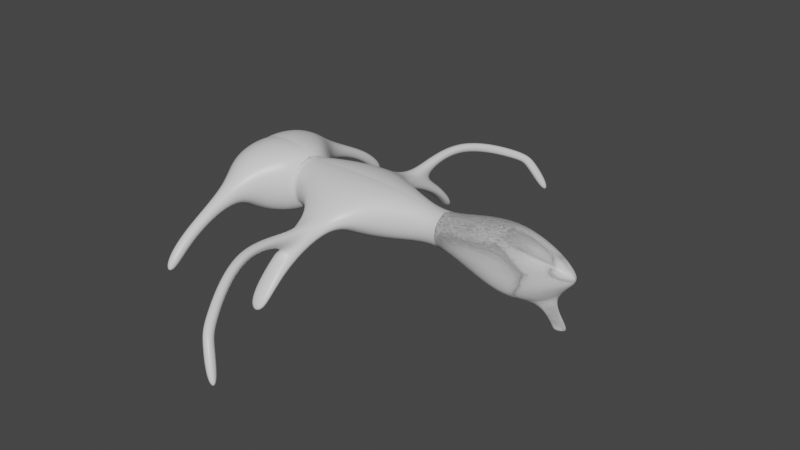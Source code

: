 # Source: enemy1_final.blend  (saved by Blender 2.82.7; exported with 4.5.12 LTS)
import bpy
from mathutils import Matrix  # noqa: F401  (used for matrix-valued properties, if any)

bpy.ops.wm.read_factory_settings(use_empty=True)
scene = bpy.context.scene
scene.name = 'Scene'

# ---- collections
col_collection = bpy.data.collections.new('Collection'); scene.collection.children.link(col_collection)

# ---- materials (node trees are filled in below, after node groups)
mat_material = bpy.data.materials.new('Material')
mat_material.alpha_threshold = 0.0
mat_material.use_transparent_shadow = False
mat_material.line_color = (0.0, 0.0, 0.0, 1.0)

# ---- material node trees
mat_material.use_nodes = True; mat_material.node_tree.nodes.clear()
_N = mat_material.node_tree.nodes; _L = mat_material.node_tree.links
n0 = _N.new('ShaderNodeOutputMaterial'); n0.name = 'Material Output'; n0.location = (300, 300)
n1 = _N.new('ShaderNodeBsdfPrincipled'); n1.name = 'Principled BSDF'; n1.location = (10, 300)
n1.distribution = 'GGX'
n1.subsurface_method = 'BURLEY'
n1.inputs[2].default_value = 0.4
n1.inputs[3].default_value = 1.45
n1.inputs[27].default_value = (0.0, 0.0, 0.0, 1.0)
n1.inputs[28].default_value = 1.0
_L.new(n1.outputs[0], n0.inputs[0])
n0.is_active_output = True

# ---- world
world_world = bpy.data.worlds.new('World'); scene.world = world_world
world_world.use_nodes = True; world_world.node_tree.nodes.clear()
_N = world_world.node_tree.nodes; _L = world_world.node_tree.links
n0 = _N.new('ShaderNodeOutputWorld'); n0.name = 'World Output'; n0.location = (300, 300)
n1 = _N.new('ShaderNodeBackground'); n1.name = 'Background'; n1.location = (10, 300)
n1.inputs[0].default_value = (0.05088, 0.05088, 0.05088, 1.0)
_L.new(n1.outputs[0], n0.inputs[0])
n0.is_active_output = True
world_world.color = (0.05088, 0.05088, 0.05088)
world_world.use_sun_shadow = False
world_world.sun_shadow_jitter_overblur = 0.0

# ---- meshes
me_cube = bpy.data.meshes.new('Cube')
me_cube.from_pydata([(1.0, 1.0, 1.0), (1.0, 1.0, -1.0), (1.0, -1.0, 1.0), (1.0, -1.0, -1.0), (-1.0, 1.0, 1.0), (-1.0, 1.0, -1.0), (-1.0, -1.0, 1.0), (-1.0, -1.0, -1.0), (-0.1972, -1.56, -0.1426), (-0.1972, -1.718, 0.2191), (0.1972, -1.718, 0.2191), (0.1972, -1.56, -0.1426), (-0.1604, -3.145, -0.7752), (-0.1604, -3.385, -0.5617), (0.1604, -3.385, -0.5617), (0.1604, -3.145, -0.7752), (-0.1604, -3.813, -1.524), (-0.1604, -4.053, -1.311), (0.1604, -4.053, -1.311), (0.1604, -3.813, -1.524), (1.105, 0.602, 0.602), (1.105, 0.602, -0.602), (1.105, -0.602, 0.602), (1.105, -0.602, -0.602), (1.23, 0.731, 0.731), (1.23, 0.731, -0.731), (1.23, -0.731, 0.731), (1.23, -0.731, -0.731), (4.196, 0.731, 0.731), (4.196, 0.731, -0.731), (4.196, -0.731, 0.731), (4.196, -0.731, -0.731), (2.38, -1.386, 0.149), (2.38, -1.248, -0.149), (3.046, -1.386, 0.149), (3.046, -1.248, -0.149), (2.444, -3.13, -0.7125), (2.444, -2.921, -0.8743), (2.981, -3.13, -0.7125), (2.981, -2.921, -0.8743), (2.444, -3.76, -1.528), (2.444, -3.55, -1.689), (2.981, -3.76, -1.528), (2.981, -3.55, -1.689), (2.567, -2.24, -0.09549), (2.859, -2.24, -0.09549), (2.595, -2.419, -0.3011), (2.83, -2.419, -0.3011), (2.567, -4.067, 0.3531), (2.859, -4.067, 0.3531), (2.595, -4.013, 0.08586), (2.83, -4.013, 0.08586), (3.486, -5.839, -0.4294), (3.777, -5.839, -0.4294), (3.514, -5.645, -0.6213), (3.749, -5.645, -0.6213), (3.678, -6.091, -0.7041), (3.97, -6.091, -0.7041), (3.707, -5.833, -0.7911), (3.942, -5.833, -0.7911), (4.092, -6.397, -1.586), (4.383, -6.397, -1.586), (4.12, -6.139, -1.673), (4.355, -6.139, -1.673), (5.364, 0.2845, 0.2845), (5.364, 0.2845, -0.2845), (5.364, -0.2845, 0.2845), (5.364, -0.2845, -0.2845), (7.15, 1.031, 1.031), (7.15, 1.031, -1.031), (7.15, -1.031, 1.031), (7.15, -1.031, -1.031), (9.094, 0.1118, 0.1118), (9.094, 0.1118, -0.1118), (9.094, -0.1118, 0.1118), (9.094, -0.1118, -0.1118), (8.051, -0.178, -0.8548), (8.051, 0.178, -0.8548), (8.387, -0.0193, -0.6962), (8.387, 0.0193, -0.6962), (8.472, -0.178, -1.313), (8.472, 0.178, -1.313), (8.841, -0.0193, -1.275), (8.841, 0.0193, -1.275), (8.489, -0.178, -1.478), (8.489, 0.178, -1.478), (8.858, -0.0193, -1.439), (8.858, 0.0193, -1.439)], [], [(0, 4, 6, 2), (6, 7, 8, 9), (7, 6, 4, 5), (5, 1, 3, 7), (2, 3, 23, 22), (5, 4, 0, 1), (8, 11, 15, 12), (7, 3, 11, 8), (2, 6, 9, 10), (3, 2, 10, 11), (14, 13, 17, 18), (11, 10, 14, 15), (10, 9, 13, 14), (9, 8, 12, 13), (19, 18, 17, 16), (13, 12, 16, 17), (12, 15, 19, 16), (15, 14, 18, 19), (23, 21, 25, 27), (1, 0, 20, 21), (3, 1, 21, 23), (0, 2, 22, 20), (24, 26, 30, 28), (22, 23, 27, 26), (20, 22, 26, 24), (21, 20, 24, 25), (31, 29, 65, 67), (25, 24, 28, 29), (27, 25, 29, 31), (27, 31, 35, 33), (33, 35, 39, 37), (31, 30, 34, 35), (26, 27, 33, 32), (30, 26, 32, 34), (37, 39, 43, 41), (35, 34, 38, 39), (34, 32, 44, 45), (32, 33, 37, 36), (40, 41, 43, 42), (39, 38, 42, 43), (38, 36, 40, 42), (36, 37, 41, 40), (44, 46, 50, 48), (38, 34, 45, 47), (36, 38, 47, 46), (32, 36, 46, 44), (51, 49, 53, 55), (46, 47, 51, 50), (47, 45, 49, 51), (45, 44, 48, 49), (52, 54, 58, 56), (49, 48, 52, 53), (48, 50, 54, 52), (50, 51, 55, 54), (59, 57, 61, 63), (54, 55, 59, 58), (55, 53, 57, 59), (53, 52, 56, 57), (61, 60, 62, 63), (57, 56, 60, 61), (56, 58, 62, 60), (58, 59, 63, 62), (64, 66, 70, 68), (30, 31, 67, 66), (28, 30, 66, 64), (29, 28, 64, 65), (69, 68, 72, 73), (65, 64, 68, 69), (67, 65, 69, 71), (66, 67, 71, 70), (73, 72, 74, 75), (73, 75, 78, 79), (70, 71, 75, 74), (68, 70, 74, 72), (78, 76, 80, 82), (71, 69, 77, 76), (75, 71, 76, 78), (69, 73, 79, 77), (81, 83, 87, 85), (79, 78, 82, 83), (77, 79, 83, 81), (76, 77, 81, 80), (84, 85, 87, 86), (80, 81, 85, 84), (82, 80, 84, 86), (83, 82, 86, 87)])
_uv = me_cube.uv_layers.new(name='UVMap')
_uv.uv.foreach_set('vector', [0.625, 0.5, 0.875, 0.5, 0.875, 0.75, 0.625, 0.75, 0.625, 0.0, 0.375, 0.0, 0.375, 0.0, 0.625, 0.0, 0.375, 0.0, 0.625, 0.0, 0.625, 0.25, 0.375, 0.25, 0.125, 0.5, 0.375, 0.5, 0.375, 0.75, 0.125, 0.75, 0.625, 0.75, 0.375, 0.75, 0.375, 0.75, 0.625, 0.75, 0.375, 0.25, 0.625, 0.25, 0.625, 0.5, 0.375, 0.5, 0.125, 0.75, 0.375, 0.75, 0.375, 0.75, 0.125, 0.75, 0.125, 0.75, 0.375, 0.75, 0.375, 0.75, 0.125, 0.75, 0.625, 0.75, 0.875, 0.75, 0.875, 0.75, 0.625, 0.75, 0.375, 0.75, 0.625, 0.75, 0.625, 0.75, 0.375, 0.75, 0.625, 0.75, 0.875, 0.75, 0.875, 0.75, 0.625, 0.75, 0.375, 0.75, 0.625, 0.75, 0.625, 0.75, 0.375, 0.75, 0.625, 0.75, 0.875, 0.75, 0.875, 0.75, 0.625, 0.75, 0.625, 0.0, 0.375, 0.0, 0.375, 0.0, 0.625, 0.0, 0.375, 0.75, 0.625, 0.75, 0.625, 1.0, 0.375, 1.0, 0.625, 0.0, 0.375, 0.0, 0.375, 0.0, 0.625, 0.0, 0.125, 0.75, 0.375, 0.75, 0.375, 0.75, 0.125, 0.75, 0.375, 0.75, 0.625, 0.75, 0.625, 0.75, 0.375, 0.75, 0.375, 0.75, 0.375, 0.5, 0.375, 0.5, 0.375, 0.75, 0.375, 0.5, 0.625, 0.5, 0.625, 0.5, 0.375, 0.5, 0.375, 0.75, 0.375, 0.5, 0.375, 0.5, 0.375, 0.75, 0.625, 0.5, 0.625, 0.75, 0.625, 0.75, 0.625, 0.5, 0.625, 0.5, 0.625, 0.75, 0.625, 0.75, 0.625, 0.5, 0.625, 0.75, 0.375, 0.75, 0.375, 0.75, 0.625, 0.75, 0.625, 0.5, 0.625, 0.75, 0.625, 0.75, 0.625, 0.5, 0.375, 0.5, 0.625, 0.5, 0.625, 0.5, 0.375, 0.5, 0.375, 0.75, 0.375, 0.5, 0.375, 0.5, 0.375, 0.75, 0.375, 0.5, 0.625, 0.5, 0.625, 0.5, 0.375, 0.5, 0.375, 0.75, 0.375, 0.5, 0.375, 0.5, 0.375, 0.75, 0.375, 0.75, 0.375, 0.75, 0.375, 0.75, 0.375, 0.75, 0.375, 0.75, 0.375, 0.75, 0.375, 0.75, 0.375, 0.75, 0.375, 0.75, 0.625, 0.75, 0.625, 0.75, 0.375, 0.75, 0.625, 0.75, 0.375, 0.75, 0.375, 0.75, 0.625, 0.75, 0.625, 0.75, 0.625, 0.75, 0.625, 0.75, 0.625, 0.75, 0.375, 0.75, 0.375, 0.75, 0.375, 0.75, 0.375, 0.75, 0.375, 0.75, 0.625, 0.75, 0.625, 0.75, 0.375, 0.75, 0.625, 0.75, 0.625, 0.75, 0.625, 0.75, 0.625, 0.75, 0.625, 0.75, 0.375, 0.75, 0.375, 0.75, 0.625, 0.75, 0.625, 0.75, 0.375, 0.75, 0.375, 0.75, 0.625, 0.75, 0.375, 0.75, 0.625, 0.75, 0.625, 0.75, 0.375, 0.75, 0.625, 0.75, 0.625, 0.75, 0.625, 0.75, 0.625, 0.75, 0.625, 0.75, 0.375, 0.75, 0.375, 0.75, 0.625, 0.75, 0.625, 0.75, 0.625, 0.75, 0.625, 0.75, 0.625, 0.75, 0.625, 0.75, 0.625, 0.75, 0.625, 0.75, 0.625, 0.75, 0.625, 0.75, 0.625, 0.75, 0.625, 0.75, 0.625, 0.75, 0.625, 0.75, 0.625, 0.75, 0.625, 0.75, 0.625, 0.75, 0.625, 0.75, 0.625, 0.75, 0.625, 0.75, 0.625, 0.75, 0.625, 0.75, 0.625, 0.75, 0.625, 0.75, 0.625, 0.75, 0.625, 0.75, 0.625, 0.75, 0.625, 0.75, 0.625, 0.75, 0.625, 0.75, 0.625, 0.75, 0.625, 0.75, 0.625, 0.75, 0.625, 0.75, 0.625, 0.75, 0.625, 0.75, 0.625, 0.75, 0.625, 0.75, 0.625, 0.75, 0.625, 0.75, 0.625, 0.75, 0.625, 0.75, 0.625, 0.75, 0.625, 0.75, 0.625, 0.75, 0.625, 0.75, 0.625, 0.75, 0.625, 0.75, 0.625, 0.75, 0.625, 0.75, 0.625, 0.75, 0.625, 0.75, 0.625, 0.75, 0.625, 0.75, 0.625, 0.75, 0.625, 0.75, 0.625, 0.75, 0.625, 0.75, 0.625, 0.75, 0.625, 0.75, 0.625, 0.75, 0.625, 0.75, 0.625, 0.75, 0.625, 0.75, 0.625, 0.75, 0.625, 0.75, 0.625, 0.75, 0.625, 0.75, 0.625, 0.75, 0.625, 0.75, 0.625, 0.75, 0.625, 0.75, 0.625, 0.75, 0.625, 0.75, 0.625, 0.75, 0.625, 0.75, 0.625, 0.75, 0.625, 0.75, 0.625, 0.75, 0.625, 0.75, 0.625, 0.75, 0.625, 0.5, 0.625, 0.75, 0.625, 0.75, 0.625, 0.5, 0.625, 0.75, 0.375, 0.75, 0.375, 0.75, 0.625, 0.75, 0.625, 0.5, 0.625, 0.75, 0.625, 0.75, 0.625, 0.5, 0.375, 0.5, 0.625, 0.5, 0.625, 0.5, 0.375, 0.5, 0.375, 0.5, 0.625, 0.5, 0.625, 0.5, 0.375, 0.5, 0.375, 0.5, 0.625, 0.5, 0.625, 0.5, 0.375, 0.5, 0.375, 0.75, 0.375, 0.5, 0.375, 0.5, 0.375, 0.75, 0.625, 0.75, 0.375, 0.75, 0.375, 0.75, 0.625, 0.75, 0.375, 0.5, 0.625, 0.5, 0.625, 0.75, 0.375, 0.75, 0.375, 0.5, 0.375, 0.75, 0.375, 0.75, 0.375, 0.5, 0.625, 0.75, 0.375, 0.75, 0.375, 0.75, 0.625, 0.75, 0.625, 0.5, 0.625, 0.75, 0.625, 0.75, 0.625, 0.5, 0.375, 0.75, 0.375, 0.75, 0.375, 0.75, 0.375, 0.75, 0.375, 0.75, 0.375, 0.5, 0.375, 0.5, 0.375, 0.75, 0.375, 0.75, 0.375, 0.75, 0.375, 0.75, 0.375, 0.75, 0.375, 0.5, 0.375, 0.5, 0.375, 0.5, 0.375, 0.5, 0.375, 0.5, 0.375, 0.5, 0.375, 0.5, 0.375, 0.5, 0.375, 0.5, 0.375, 0.75, 0.375, 0.75, 0.375, 0.5, 0.375, 0.5, 0.375, 0.5, 0.375, 0.5, 0.375, 0.5, 0.375, 0.75, 0.375, 0.5, 0.375, 0.5, 0.375, 0.75, 0.375, 0.75, 0.375, 0.5, 0.375, 0.5, 0.375, 0.75, 0.375, 0.75, 0.375, 0.5, 0.375, 0.5, 0.375, 0.75, 0.375, 0.75, 0.375, 0.75, 0.375, 0.75, 0.375, 0.75, 0.375, 0.5, 0.375, 0.75, 0.375, 0.75, 0.375, 0.5])
me_cube.materials.append(mat_material)
me_cube.use_remesh_preserve_volume = False
me_cube.use_remesh_preserve_attributes = False
me_cube.use_mirror_vertex_groups = False
me_cube.update()

# ---- objects
ob_cube = bpy.data.objects.new('Cube', me_cube)

# ---- transforms, parenting, visibility, modifiers, constraints
ob_cube.location = (0.0, 0.0, 0.0)
ob_cube.lock_rotations_4d = False
ob_cube.empty_display_type = 'ARROWS'
ob_cube.lineart.crease_threshold = 0.0
_m = ob_cube.modifiers.new('Mirror', 'MIRROR')
_m.use_axis = (False, True, False)
_m.use_mirror_vertex_groups = False
_m.use_mirror_merge = False
_m = ob_cube.modifiers.new('Subdivision', 'SUBSURF')
_m.uv_smooth = 'PRESERVE_CORNERS'
_m.quality = 6
_m.levels = 6
_m.render_levels = 6
_m.show_only_control_edges = False

# ---- collection membership
col_collection.objects.link(ob_cube)

# ---- scene / render settings (as saved in the file)
scene.frame_start = 1; scene.frame_end = 250; scene.frame_set(1)
scene.render.engine = 'BLENDER_EEVEE_NEXT'
scene.cycles.use_denoising = False
scene.cycles.samples = 128
scene.cycles.sampling_pattern = 'TABULATED_SOBOL'
scene.cycles.use_adaptive_sampling = False
scene.cycles.use_light_tree = False
scene.view_settings.view_transform = 'Filmic'
bpy.context.view_layer.update()

# ---- added for rendering (the .blend has no active camera and no usable light): camera, sun
cam_auto = bpy.data.cameras.new('AutoCamera')
cam_auto.lens = 50.0
cam_auto.sensor_width = 36.0
cam_auto.clip_end = 1000.0
ob_auto_camera = bpy.data.objects.new('AutoCamera', cam_auto)
scene.collection.objects.link(ob_auto_camera)
ob_auto_camera.location = (19.334, -18.3443, 11.9001)
ob_auto_camera.rotation_euler = (1.09748, -7.21219e-08, 0.694738)
scene.camera = ob_auto_camera
light_auto_sun = bpy.data.lights.new('AutoSun', 'SUN')
light_auto_sun.energy = 3.0
light_auto_sun.angle = 0.0523599
ob_auto_sun = bpy.data.objects.new('AutoSun', light_auto_sun)
scene.collection.objects.link(ob_auto_sun)
ob_auto_sun.rotation_euler = (0.872665, 0.174533, 0.523599)
bpy.context.view_layer.update()
